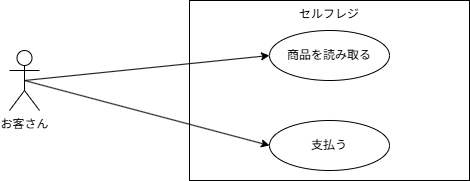

The diagram above was exported from draw.io. Its source (the exported page's mxGraphModel, read from the mxfile embedded in the PNG):
<mxGraphModel dx="822" dy="651" grid="1" gridSize="10" guides="1" tooltips="1" connect="1" arrows="1" fold="1" page="1" pageScale="1" pageWidth="827" pageHeight="1169" background="#FFFFFF" math="0" shadow="0">
  <root>
    <mxCell id="0" />
    <mxCell id="1" parent="0" />
    <mxCell id="2" value="お客さん" style="shape=umlActor;verticalLabelPosition=bottom;verticalAlign=top;html=1;outlineConnect=0;" parent="1" vertex="1">
      <mxGeometry x="60" y="280" width="30" height="60" as="geometry" />
    </mxCell>
    <mxCell id="3" value="セルフレジ" style="rounded=0;whiteSpace=wrap;html=1;verticalAlign=top;" parent="1" vertex="1">
      <mxGeometry x="240" y="230" width="280" height="180" as="geometry" />
    </mxCell>
    <mxCell id="4" value="商品を読み取る" style="ellipse;whiteSpace=wrap;html=1;" parent="1" vertex="1">
      <mxGeometry x="320" y="260" width="120" height="50" as="geometry" />
    </mxCell>
    <mxCell id="5" value="支払う" style="ellipse;whiteSpace=wrap;html=1;" parent="1" vertex="1">
      <mxGeometry x="320" y="350" width="120" height="50" as="geometry" />
    </mxCell>
    <mxCell id="6" style="edgeStyle=none;html=1;exitX=0.5;exitY=0.5;exitDx=0;exitDy=0;exitPerimeter=0;entryX=0;entryY=0.5;entryDx=0;entryDy=0;" parent="1" source="2" target="4" edge="1">
      <mxGeometry relative="1" as="geometry" />
    </mxCell>
    <mxCell id="7" style="edgeStyle=none;html=1;exitX=0.5;exitY=0.5;exitDx=0;exitDy=0;exitPerimeter=0;entryX=0;entryY=0.5;entryDx=0;entryDy=0;" parent="1" source="2" target="5" edge="1">
      <mxGeometry relative="1" as="geometry" />
    </mxCell>
  </root>
</mxGraphModel>